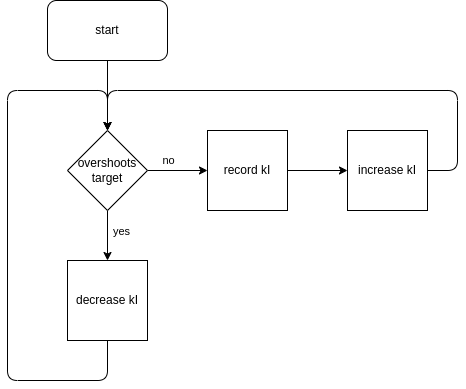

The diagram above was exported from draw.io. Its source (the exported page's mxGraphModel, read from the mxfile embedded in the PNG):
<mxGraphModel dx="535" dy="450" grid="1" gridSize="10" guides="1" tooltips="1" connect="1" arrows="1" fold="1" page="1" pageScale="1" pageWidth="850" pageHeight="1100" math="0" shadow="0">
  <root>
    <mxCell id="0" />
    <mxCell id="1" parent="0" />
    <mxCell id="4" style="edgeStyle=none;html=1;exitX=0.5;exitY=1;exitDx=0;exitDy=0;entryX=0.5;entryY=0;entryDx=0;entryDy=0;" edge="1" parent="1" source="2" target="3">
      <mxGeometry relative="1" as="geometry" />
    </mxCell>
    <mxCell id="2" value="start" style="rounded=1;whiteSpace=wrap;html=1;" vertex="1" parent="1">
      <mxGeometry x="280" y="10" width="120" height="60" as="geometry" />
    </mxCell>
    <mxCell id="7" style="edgeStyle=none;html=1;exitX=1;exitY=0.5;exitDx=0;exitDy=0;entryX=0;entryY=0.5;entryDx=0;entryDy=0;" edge="1" parent="1" source="3" target="5">
      <mxGeometry relative="1" as="geometry" />
    </mxCell>
    <mxCell id="8" value="no" style="edgeLabel;html=1;align=center;verticalAlign=middle;resizable=0;points=[];" vertex="1" connectable="0" parent="7">
      <mxGeometry x="-0.48" y="4" relative="1" as="geometry">
        <mxPoint x="5" y="-6" as="offset" />
      </mxGeometry>
    </mxCell>
    <mxCell id="12" style="edgeStyle=none;html=1;exitX=0.5;exitY=1;exitDx=0;exitDy=0;entryX=0.5;entryY=0;entryDx=0;entryDy=0;" edge="1" parent="1" source="3" target="11">
      <mxGeometry relative="1" as="geometry" />
    </mxCell>
    <mxCell id="13" value="yes" style="edgeLabel;html=1;align=center;verticalAlign=middle;resizable=0;points=[];" vertex="1" connectable="0" parent="12">
      <mxGeometry x="0.512" relative="1" as="geometry">
        <mxPoint x="14" y="-17" as="offset" />
      </mxGeometry>
    </mxCell>
    <mxCell id="3" value="overshoots target" style="rhombus;whiteSpace=wrap;html=1;" vertex="1" parent="1">
      <mxGeometry x="300" y="140" width="80" height="80" as="geometry" />
    </mxCell>
    <mxCell id="9" style="edgeStyle=none;html=1;exitX=1;exitY=0.5;exitDx=0;exitDy=0;entryX=0;entryY=0.5;entryDx=0;entryDy=0;" edge="1" parent="1" source="5" target="6">
      <mxGeometry relative="1" as="geometry" />
    </mxCell>
    <mxCell id="5" value="record kI" style="whiteSpace=wrap;html=1;aspect=fixed;" vertex="1" parent="1">
      <mxGeometry x="440" y="140" width="80" height="80" as="geometry" />
    </mxCell>
    <mxCell id="10" style="edgeStyle=none;html=1;exitX=1;exitY=0.5;exitDx=0;exitDy=0;entryX=0.5;entryY=0;entryDx=0;entryDy=0;" edge="1" parent="1" source="6" target="3">
      <mxGeometry relative="1" as="geometry">
        <Array as="points">
          <mxPoint x="690" y="180" />
          <mxPoint x="690" y="100" />
          <mxPoint x="340" y="100" />
        </Array>
      </mxGeometry>
    </mxCell>
    <mxCell id="6" value="increase kI" style="whiteSpace=wrap;html=1;aspect=fixed;" vertex="1" parent="1">
      <mxGeometry x="580" y="140" width="80" height="80" as="geometry" />
    </mxCell>
    <mxCell id="15" style="edgeStyle=none;html=1;exitX=0.5;exitY=1;exitDx=0;exitDy=0;entryX=0.5;entryY=0;entryDx=0;entryDy=0;" edge="1" parent="1" source="11" target="3">
      <mxGeometry relative="1" as="geometry">
        <mxPoint x="340" y="130" as="targetPoint" />
        <Array as="points">
          <mxPoint x="340" y="390" />
          <mxPoint x="240" y="390" />
          <mxPoint x="240" y="100" />
          <mxPoint x="340" y="100" />
        </Array>
      </mxGeometry>
    </mxCell>
    <mxCell id="11" value="decrease kI" style="whiteSpace=wrap;html=1;aspect=fixed;" vertex="1" parent="1">
      <mxGeometry x="300" y="270" width="80" height="80" as="geometry" />
    </mxCell>
  </root>
</mxGraphModel>